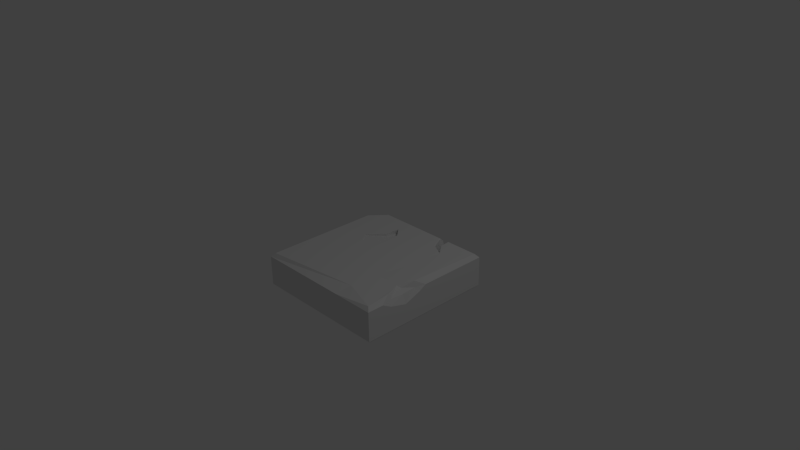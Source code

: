 # Source: normal.blend  (saved by Blender 2.76.0; exported with 4.5.12 LTS)
import bpy
from mathutils import Matrix  # noqa: F401  (used for matrix-valued properties, if any)

bpy.ops.wm.read_factory_settings(use_empty=True)
scene = bpy.context.scene
scene.name = 'Scene'

# ---- collections
col_collection_1 = bpy.data.collections.new('Collection 1'); scene.collection.children.link(col_collection_1)

# ---- materials (node trees are filled in below, after node groups)
mat_material = bpy.data.materials.new('Material')
mat_material.alpha_threshold = 0.0
mat_material.use_transparent_shadow = False
mat_material.roughness = 0.5
mat_material.line_color = (0.0, 0.0, 0.0, 1.0)

# ---- material node trees

# ---- world
world_world = bpy.data.worlds.new('World'); scene.world = world_world
world_world.color = (0.05088, 0.05088, 0.05088)
world_world.use_sun_shadow = False
world_world.sun_shadow_jitter_overblur = 0.0
world_world.cycles.sampling_method = 'MANUAL'
world_world.cycles.sample_map_resolution = 256

# ---- cameras
cam_camera = bpy.data.cameras.new('Camera')
cam_camera.clip_end = 100.0
cam_camera.lens = 35.0
cam_camera.sensor_width = 32.0
cam_camera.sensor_height = 18.0
cam_camera.ortho_scale = 7.314
cam_camera.dof.focus_distance = 0.0
cam_camera.dof.aperture_fstop = 128.0

# ---- lights
light_lamp = bpy.data.lights.new('Lamp', 'POINT')
light_lamp.transmission_factor = 0.0
light_lamp.cutoff_distance = 30.0
light_lamp.energy = 100.0
light_lamp.shadow_buffer_clip_start = 1.001
light_lamp.shadow_soft_size = 0.1
light_lamp.shadow_maximum_resolution = 0.006
light_lamp.use_absolute_resolution = True
light_lamp.cycles.use_multiple_importance_sampling = False

# ---- meshes
me_cube = bpy.data.meshes.new('Cube')
me_cube.from_pydata([(-0.9448, -0.1675, -0.9622), (0.3719, -0.3112, -0.9622), (0.3973, -0.2856, -0.8158), (0.4724, -0.2856, -0.6831), (0.9118, -0.4974, -0.9166), (0.9575, -0.4509, -0.9622), (0.9118, -0.4974, 0.8944), (0.9575, -0.4509, 0.94), (-0.9448, -0.4509, 0.94), (-0.8991, -0.4974, 0.8944), (-0.8991, -0.4974, -0.9166), (-0.9448, -0.4509, -0.9622), (0.9575, -0.04383, -0.9622), (0.9075, 0.00263, -0.922), (0.9075, 0.002631, 0.8944), (0.9575, -0.04383, 0.94), (-0.9047, 0.002631, 0.8899), (-0.9448, -0.04383, 0.94), (0.4791, -0.04383, -0.9622), (0.4217, -0.04302, -0.9622), (-0.7736, -0.04383, -0.9622), (-0.715, 0.00263, -0.9166), (-0.9047, 0.00263, -0.7012), (-0.9448, -0.04383, -0.7679), (0.3086, -0.04383, -0.9622), (0.3749, -0.4509, -0.9622), (0.3759, -0.4974, -0.9166), (0.3759, -0.4974, 0.8944), (0.3759, -0.4509, 0.94), (0.3759, -0.04383, 0.94), (0.4048, 0.002631, 0.7264), (-0.49, -0.01349, -0.2918), (-0.3058, -0.03554, -0.4999), (-0.2922, -0.05717, -0.704), (-0.1699, -0.04301, -0.5704), (0.3077, -0.07696, -0.8908), (-0.9047, -0.05657, -0.6984), (-0.1603, -0.01899, -0.3438), (-0.3735, 0.002825, -0.1281), (-0.3785, 0.001794, -0.1475), (-0.5013, 0.002621, -0.2944), (-0.49, 0.001611, -0.2925), (-0.3058, 0.001611, -0.5017), (-0.3152, 0.002631, -0.5056), (-0.3002, 0.00263, -0.7322), (-0.2922, 0.001557, -0.7068), (-0.1699, 0.001504, -0.5726), (-0.1605, 0.00263, -0.5789), (-0.1866, 0.00262, -0.1386), (-0.1929, 0.001504, -0.1583), (-0.1507, 0.00263, -0.3442), (-0.1603, 0.001504, -0.3447), (0.4556, 0.00263, -0.7767), (0.4444, -0.007283, -0.7744), (0.552, -0.007213, -0.6392), (0.5935, 0.002631, -0.6051), (0.3928, -0.007213, -0.727), (0.3837, 0.00263, -0.7208), (0.3108, -0.007263, -0.8919), (0.2979, 0.00263, -0.8941), (0.431, -0.007235, -0.9307), (0.4434, 0.00263, -0.922), (0.4394, -0.003358, -0.9272), (0.2945, 0.00263, -0.9166), (0.3053, -0.007341, -0.9264), (0.8787, 0.02083, 0.1239), (0.8744, 0.006204, 0.5547), (0.9575, -0.04383, 0.7101), (0.9575, -0.04383, 0.00766), (0.786, 0.002631, 0.3338), (0.9575, -0.09723, 0.1076), (0.9575, -0.1166, 0.5826), (0.9075, -0.05077, 0.1503), (0.9075, -0.05077, 0.5387), (0.8299, -0.02743, 0.3057), (0.9118, -0.4974, 0.3063), (0.9575, -0.1841, 0.3459), (0.8961, -0.07294, 0.334), (0.9575, -0.4509, 0.3205), (-0.9448, -0.4509, 0.3038), (-0.8991, -0.4974, 0.2887), (0.3759, -0.4974, 0.2887), (-0.446, 0.002631, 0.3165), (0.4611, 0.002631, 0.3293), (-0.9047, 0.002631, 0.31), (-0.9448, -0.04383, 0.3104)], [], [(8, 17, 85, 79), (12, 5, 18), (81, 27, 9, 80), (16, 82, 84), (25, 11, 0, 1), (22, 38, 40, 43, 44, 47, 59), (24, 64, 58, 2, 1), (5, 25, 1, 19, 18), (46, 47, 59, 35, 34), (28, 29, 17, 8), (68, 65, 72, 70), (7, 15, 29, 28), (54, 53, 2, 3), (1, 0, 20, 24), (69, 65, 83, 30), (53, 60, 19, 1, 2), (0, 23, 20), (56, 54, 3), (22, 38, 36), (30, 83, 82, 16), (12, 18, 62, 61, 13), (78, 7, 6, 75), (26, 10, 11, 25), (28, 8, 9, 27), (79, 11, 10, 80), (13, 65, 68, 12), (30, 16, 17, 29), (24, 20, 21, 63, 64), (16, 84, 85, 17), (22, 21, 20, 23), (4, 26, 25, 5), (7, 28, 27, 6), (14, 30, 29, 15), (75, 6, 27, 81), (22, 59, 63, 21), (46, 45, 33, 34), (45, 42, 32, 33), (51, 46, 34, 37), (49, 51, 37), (60, 62, 18, 19), (41, 39, 31), (42, 41, 31, 32), (58, 56, 3, 2), (38, 48, 49, 39), (41, 42, 43, 40), (39, 41, 40, 38), (45, 46, 47, 44), (51, 49, 48, 50), (46, 51, 50, 47), (42, 45, 44, 43), (49, 37, 34, 33, 32, 31, 39), (60, 61, 62), (55, 52, 53, 54), (57, 55, 54, 56), (59, 57, 56, 58), (60, 53, 52, 61), (58, 64, 63, 59), (13, 61, 52, 55), (66, 14, 15, 67), (66, 67, 71, 73), (7, 71, 67, 15), (77, 73, 71, 76), (65, 69, 74, 72), (69, 66, 73, 74), (5, 12, 68, 70), (7, 78, 76, 71), (5, 78, 75, 4), (72, 77, 76, 70), (78, 5, 70, 76), (77, 72, 74, 73), (14, 66, 69, 30), (79, 85, 23, 11), (8, 79, 80, 9), (26, 81, 80, 10), (4, 75, 81, 26), (83, 55, 57, 82), (82, 57, 59, 47, 50, 48, 38, 22, 84), (11, 23, 0), (84, 22, 23, 85), (55, 83, 65, 13)])
me_cube.materials.append(mat_material)
me_cube.use_remesh_preserve_volume = False
me_cube.use_remesh_preserve_attributes = False
me_cube.use_mirror_vertex_groups = False
me_cube.update()

# ---- objects
ob_cube = bpy.data.objects.new('Cube', me_cube)
ob_lamp = bpy.data.objects.new('Lamp', light_lamp)
ob_camera = bpy.data.objects.new('Camera', cam_camera)

# ---- transforms, parenting, visibility, modifiers, constraints
ob_cube.location = (0.0, 0.0, 0.0)
ob_cube.rotation_euler = (1.571, 0.0, 0.0)
ob_cube.lock_rotations_4d = False
ob_cube.empty_display_type = 'ARROWS'
ob_cube.lineart.crease_threshold = 0.0
ob_lamp.location = (4.076, 1.005, 5.904)
ob_lamp.rotation_euler = (0.6503, 0.05522, 1.866)
ob_lamp.lock_rotations_4d = False
ob_lamp.empty_display_type = 'ARROWS'
ob_lamp.color = (0.0, 0.0, 0.0, 0.0)
ob_lamp.lineart.crease_threshold = 0.0
ob_camera.location = (7.481, -6.508, 5.344)
ob_camera.rotation_euler = (1.109, 0.01082, 0.8149)
ob_camera.lock_rotations_4d = False
ob_camera.empty_display_type = 'ARROWS'
ob_camera.color = (0.0, 0.0, 0.0, 0.0)
ob_camera.display_type = 'WIRE'
ob_camera.lineart.crease_threshold = 0.0

# ---- collection membership
col_collection_1.objects.link(ob_cube)
col_collection_1.objects.link(ob_lamp)
col_collection_1.objects.link(ob_camera)

# ---- scene / render settings (as saved in the file)
scene.camera = ob_camera
scene.frame_start = 1; scene.frame_end = 250; scene.frame_set(1)
scene.render.engine = 'BLENDER_EEVEE_NEXT'
scene.render.resolution_percentage = 50
scene.render.dither_intensity = 0.0
scene.cycles.use_denoising = False
scene.cycles.samples = 10
scene.cycles.sampling_pattern = 'TABULATED_SOBOL'
scene.cycles.light_sampling_threshold = 0.0
scene.cycles.use_adaptive_sampling = False
scene.cycles.use_light_tree = False
scene.cycles.blur_glossy = 0.0
scene.cycles.pixel_filter_type = 'GAUSSIAN'
scene.cycles.sample_clamp_indirect = 0.0
scene.view_settings.view_transform = 'Standard'
bpy.context.view_layer.update()
